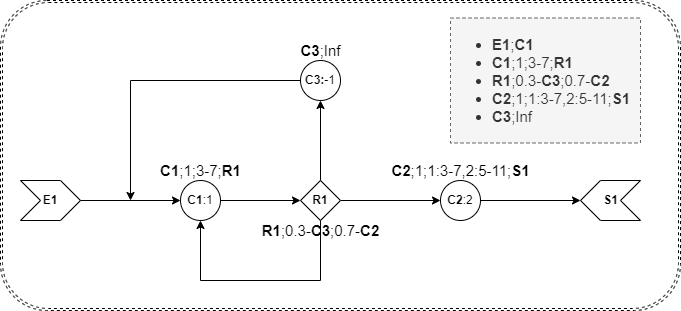

The diagram above was exported from draw.io. Its source (the exported page's mxGraphModel, read from the mxfile embedded in the PNG):
<mxGraphModel dx="1382" dy="756" grid="1" gridSize="10" guides="1" tooltips="1" connect="1" arrows="1" fold="1" page="1" pageScale="1" pageWidth="827" pageHeight="1169" math="0" shadow="0">
  <root>
    <mxCell id="0" />
    <mxCell id="1" parent="0" />
    <mxCell id="o4VvoqSOpFk00uzekHT_-57" value="" style="shape=ext;double=1;rounded=1;whiteSpace=wrap;html=1;glass=0;labelBackgroundColor=none;labelBorderColor=none;fontSize=15;dashed=1;" vertex="1" parent="1">
      <mxGeometry x="80" y="20" width="680" height="310" as="geometry" />
    </mxCell>
    <mxCell id="o4VvoqSOpFk00uzekHT_-10" style="edgeStyle=orthogonalEdgeStyle;rounded=0;orthogonalLoop=1;jettySize=auto;html=1;exitX=1;exitY=0.5;exitDx=0;exitDy=0;entryX=0;entryY=0.5;entryDx=0;entryDy=0;" edge="1" parent="1" source="o4VvoqSOpFk00uzekHT_-2" target="o4VvoqSOpFk00uzekHT_-3">
      <mxGeometry relative="1" as="geometry" />
    </mxCell>
    <mxCell id="o4VvoqSOpFk00uzekHT_-2" value="E1" style="shape=step;perimeter=stepPerimeter;whiteSpace=wrap;html=1;fixedSize=1;fontStyle=1" vertex="1" parent="1">
      <mxGeometry x="100" y="200" width="60" height="40" as="geometry" />
    </mxCell>
    <mxCell id="o4VvoqSOpFk00uzekHT_-11" style="edgeStyle=orthogonalEdgeStyle;rounded=0;orthogonalLoop=1;jettySize=auto;html=1;exitX=1;exitY=0.5;exitDx=0;exitDy=0;entryX=0;entryY=0.5;entryDx=0;entryDy=0;" edge="1" parent="1" source="o4VvoqSOpFk00uzekHT_-3" target="o4VvoqSOpFk00uzekHT_-4">
      <mxGeometry relative="1" as="geometry" />
    </mxCell>
    <mxCell id="o4VvoqSOpFk00uzekHT_-3" value="&lt;b&gt;C1&lt;/b&gt;:1" style="ellipse;whiteSpace=wrap;html=1;aspect=fixed;" vertex="1" parent="1">
      <mxGeometry x="260" y="200" width="40" height="40" as="geometry" />
    </mxCell>
    <mxCell id="o4VvoqSOpFk00uzekHT_-12" style="edgeStyle=orthogonalEdgeStyle;rounded=0;orthogonalLoop=1;jettySize=auto;html=1;exitX=0.5;exitY=1;exitDx=0;exitDy=0;entryX=0.5;entryY=1;entryDx=0;entryDy=0;" edge="1" parent="1" source="o4VvoqSOpFk00uzekHT_-4" target="o4VvoqSOpFk00uzekHT_-3">
      <mxGeometry relative="1" as="geometry">
        <mxPoint x="280" y="320" as="targetPoint" />
        <Array as="points">
          <mxPoint x="400" y="300" />
          <mxPoint x="280" y="300" />
        </Array>
      </mxGeometry>
    </mxCell>
    <mxCell id="o4VvoqSOpFk00uzekHT_-13" style="edgeStyle=orthogonalEdgeStyle;rounded=0;orthogonalLoop=1;jettySize=auto;html=1;exitX=1;exitY=0.5;exitDx=0;exitDy=0;entryX=0;entryY=0.5;entryDx=0;entryDy=0;" edge="1" parent="1" source="o4VvoqSOpFk00uzekHT_-4" target="o4VvoqSOpFk00uzekHT_-7">
      <mxGeometry relative="1" as="geometry" />
    </mxCell>
    <mxCell id="o4VvoqSOpFk00uzekHT_-17" style="edgeStyle=orthogonalEdgeStyle;rounded=0;orthogonalLoop=1;jettySize=auto;html=1;exitX=0.5;exitY=0;exitDx=0;exitDy=0;entryX=0.5;entryY=1;entryDx=0;entryDy=0;" edge="1" parent="1" source="o4VvoqSOpFk00uzekHT_-4" target="o4VvoqSOpFk00uzekHT_-16">
      <mxGeometry relative="1" as="geometry" />
    </mxCell>
    <mxCell id="o4VvoqSOpFk00uzekHT_-4" value="&lt;b&gt;R1&lt;/b&gt;" style="rhombus;whiteSpace=wrap;html=1;" vertex="1" parent="1">
      <mxGeometry x="380" y="200" width="40" height="40" as="geometry" />
    </mxCell>
    <mxCell id="o4VvoqSOpFk00uzekHT_-14" style="edgeStyle=orthogonalEdgeStyle;rounded=0;orthogonalLoop=1;jettySize=auto;html=1;exitX=1;exitY=0.5;exitDx=0;exitDy=0;entryX=1;entryY=0.5;entryDx=0;entryDy=0;" edge="1" parent="1" source="o4VvoqSOpFk00uzekHT_-7" target="o4VvoqSOpFk00uzekHT_-8">
      <mxGeometry relative="1" as="geometry" />
    </mxCell>
    <mxCell id="o4VvoqSOpFk00uzekHT_-7" value="&lt;b&gt;C2&lt;/b&gt;:2" style="ellipse;whiteSpace=wrap;html=1;aspect=fixed;" vertex="1" parent="1">
      <mxGeometry x="520" y="200" width="40" height="40" as="geometry" />
    </mxCell>
    <mxCell id="o4VvoqSOpFk00uzekHT_-8" value="" style="shape=step;perimeter=stepPerimeter;whiteSpace=wrap;html=1;fixedSize=1;rotation=-180;" vertex="1" parent="1">
      <mxGeometry x="660" y="200" width="60" height="40" as="geometry" />
    </mxCell>
    <mxCell id="o4VvoqSOpFk00uzekHT_-18" style="edgeStyle=orthogonalEdgeStyle;rounded=0;orthogonalLoop=1;jettySize=auto;html=1;exitX=0;exitY=0.5;exitDx=0;exitDy=0;" edge="1" parent="1" source="o4VvoqSOpFk00uzekHT_-16">
      <mxGeometry relative="1" as="geometry">
        <mxPoint x="210" y="220" as="targetPoint" />
      </mxGeometry>
    </mxCell>
    <mxCell id="o4VvoqSOpFk00uzekHT_-16" value="&lt;b&gt;C3:&lt;/b&gt;-1" style="ellipse;whiteSpace=wrap;html=1;aspect=fixed;" vertex="1" parent="1">
      <mxGeometry x="380" y="80" width="40" height="40" as="geometry" />
    </mxCell>
    <mxCell id="o4VvoqSOpFk00uzekHT_-20" value="C1&lt;span style=&quot;font-weight: normal;&quot;&gt;;1;3-7;&lt;/span&gt;R1" style="text;strokeColor=none;fillColor=none;fontSize=15;fontStyle=1;verticalAlign=middle;align=center;labelBackgroundColor=none;labelBorderColor=none;html=1;" vertex="1" parent="1">
      <mxGeometry x="230" y="170" width="100" height="40" as="geometry" />
    </mxCell>
    <mxCell id="o4VvoqSOpFk00uzekHT_-22" value="&lt;b&gt;R1&lt;/b&gt;;0.3-&lt;b&gt;C3&lt;/b&gt;;0.7-&lt;b&gt;C2&lt;/b&gt;" style="text;strokeColor=none;fillColor=none;fontSize=15;fontStyle=0;verticalAlign=middle;align=center;labelBackgroundColor=none;labelBorderColor=none;html=1;" vertex="1" parent="1">
      <mxGeometry x="350" y="230" width="100" height="40" as="geometry" />
    </mxCell>
    <mxCell id="o4VvoqSOpFk00uzekHT_-24" value="C2&lt;span style=&quot;font-weight: normal;&quot;&gt;;1;1:3-7,2:5-11;&lt;/span&gt;S1" style="text;strokeColor=none;fillColor=none;fontSize=15;fontStyle=1;verticalAlign=middle;align=center;labelBackgroundColor=none;labelBorderColor=none;html=1;" vertex="1" parent="1">
      <mxGeometry x="490" y="170" width="100" height="40" as="geometry" />
    </mxCell>
    <mxCell id="o4VvoqSOpFk00uzekHT_-25" value="C3&lt;span style=&quot;font-weight: normal;&quot;&gt;;Inf&lt;br&gt;&lt;/span&gt;" style="text;strokeColor=none;fillColor=none;fontSize=15;fontStyle=1;verticalAlign=middle;align=center;labelBackgroundColor=none;labelBorderColor=none;html=1;" vertex="1" parent="1">
      <mxGeometry x="350" y="50" width="100" height="40" as="geometry" />
    </mxCell>
    <mxCell id="o4VvoqSOpFk00uzekHT_-27" value="S1" style="text;strokeColor=none;fillColor=none;html=1;fontSize=12;fontStyle=1;verticalAlign=middle;align=center;labelBackgroundColor=none;labelBorderColor=none;" vertex="1" parent="1">
      <mxGeometry x="680" y="200" width="20" height="40" as="geometry" />
    </mxCell>
    <mxCell id="o4VvoqSOpFk00uzekHT_-51" value="&lt;ul style=&quot;font-size: 15px;&quot;&gt;&lt;li&gt;&lt;b&gt;E1&lt;/b&gt;;&lt;b&gt;C1&lt;/b&gt;&lt;/li&gt;&lt;li&gt;&lt;span style=&quot;font-size: 15px; font-weight: 700; text-align: center;&quot;&gt;C1&lt;/span&gt;&lt;span style=&quot;font-size: 15px; text-align: center;&quot;&gt;;1;3-7;&lt;/span&gt;&lt;span style=&quot;font-size: 15px; font-weight: 700; text-align: center;&quot;&gt;R1&lt;/span&gt;&lt;br&gt;&lt;/li&gt;&lt;li&gt;&lt;b style=&quot;text-align: center;&quot;&gt;R1&lt;/b&gt;&lt;span style=&quot;text-align: center;&quot;&gt;;0.3-&lt;/span&gt;&lt;b style=&quot;text-align: center;&quot;&gt;C3&lt;/b&gt;&lt;span style=&quot;text-align: center;&quot;&gt;;0.7-&lt;/span&gt;&lt;b style=&quot;text-align: center;&quot;&gt;C2&lt;/b&gt;&lt;br&gt;&lt;/li&gt;&lt;li&gt;&lt;b style=&quot;text-align: center;&quot;&gt;C2&lt;span style=&quot;font-weight: normal;&quot;&gt;;1;1:3-7,2:5-11;&lt;/span&gt;&lt;span style=&quot;&quot;&gt;S1&lt;/span&gt;&lt;br&gt;&lt;/b&gt;&lt;/li&gt;&lt;li&gt;&lt;b style=&quot;text-align: center;&quot;&gt;&lt;span style=&quot;&quot;&gt;C3&lt;span style=&quot;font-weight: normal;&quot;&gt;;Inf&lt;/span&gt;&lt;br&gt;&lt;/span&gt;&lt;/b&gt;&lt;/li&gt;&lt;/ul&gt;" style="text;html=1;verticalAlign=middle;overflow=hidden;labelBackgroundColor=none;labelBorderColor=none;fontSize=12;spacingRight=0;rounded=0;glass=0;fillColor=#f5f5f5;fontColor=#333333;strokeColor=#666666;dashed=1;whiteSpace=wrap;gradientColor=none;" vertex="1" parent="1">
      <mxGeometry x="530" y="37.5" width="190" height="125" as="geometry" />
    </mxCell>
  </root>
</mxGraphModel>